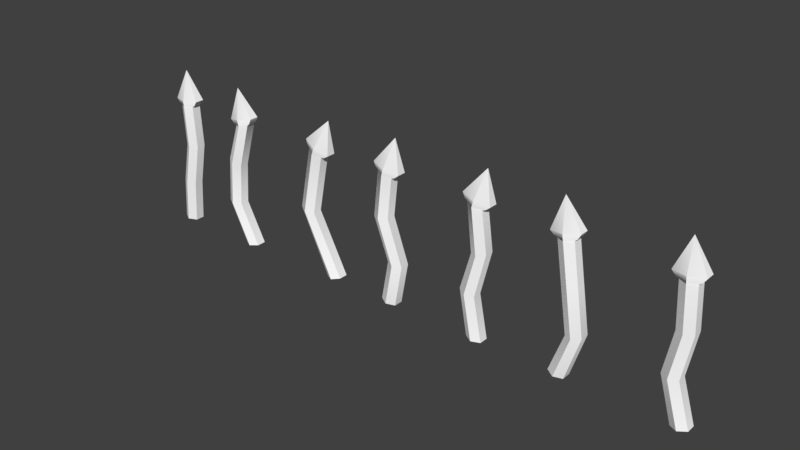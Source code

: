 # Source: Tubos_3.blend  (saved by Blender 2.79.0; exported with 4.5.12 LTS)
import bpy
from mathutils import Matrix  # noqa: F401  (used for matrix-valued properties, if any)

bpy.ops.wm.read_factory_settings(use_empty=True)
scene = bpy.context.scene
scene.name = 'Scene'

# ---- collections
col_collection_1 = bpy.data.collections.new('Collection 1'); scene.collection.children.link(col_collection_1)

# ---- materials (node trees are filled in below, after node groups)
mat_default = bpy.data.materials.new('Default')
mat_default.alpha_threshold = 0.0
mat_default.use_transparent_shadow = False
mat_default.diffuse_color = (1.0, 1.0, 1.0, 1.0)
mat_default.roughness = 0.5

# ---- material node trees

# ---- world
world_world = bpy.data.worlds.new('World'); scene.world = world_world
world_world.color = (0.05088, 0.05088, 0.05088)
world_world.use_sun_shadow = False
world_world.sun_shadow_jitter_overblur = 0.0
world_world.cycles.sampling_method = 'MANUAL'

# ---- meshes
me_untitled = bpy.data.meshes.new('Untitled')
me_untitled.from_pydata([(14.49, 89.32, -1.217), (13.13, 89.63, -0.4085), (13.13, 89.63, 1.209), (14.49, 89.32, 2.017), (15.86, 89.01, 1.209), (15.86, 89.01, -0.4085), (14.56, 89.61, -1.217), (12.7, 90.05, -0.4085), (12.7, 90.05, 1.209), (14.56, 89.61, 2.017), (16.42, 89.19, 1.209), (16.42, 89.19, -0.4085), (14.74, 90.4, -1.217), (12.28, 90.98, -0.4085), (12.28, 90.98, 1.209), (14.74, 90.4, 2.017), (17.2, 89.82, 1.209), (17.2, 89.82, -0.4085), (16.06, 95.53, 0.4), (30.12, 89.08, -1.217), (28.74, 88.86, -0.4085), (28.74, 88.86, 1.209), (30.12, 89.08, 2.017), (31.5, 89.3, 1.209), (31.5, 89.3, -0.4085), (30.07, 89.38, -1.217), (28.18, 89.08, -0.4085), (28.18, 89.08, 1.209), (30.07, 89.38, 2.017), (31.96, 89.68, 1.209), (31.96, 89.68, -0.4085), (29.95, 90.17, -1.217), (27.45, 89.77, -0.4085), (27.45, 89.77, 1.209), (29.95, 90.17, 2.017), (32.44, 90.56, 1.209), (32.44, 90.56, -0.4085), (29.12, 95.4, 0.4), (-34.81, 89.15, -1.217), (-36.18, 88.86, -0.4085), (-36.18, 88.86, 1.209), (-34.81, 89.15, 2.017), (-33.44, 89.45, 1.209), (-33.44, 89.45, -0.4085), (-34.87, 89.45, -1.217), (-36.74, 89.05, -0.4085), (-36.74, 89.05, 1.209), (-34.87, 89.45, 2.017), (-33.0, 89.85, 1.209), (-33.0, 89.85, -0.4085), (-35.03, 90.23, -1.217), (-37.5, 89.7, -0.4085), (-37.5, 89.7, 1.209), (-35.03, 90.23, 2.017), (-32.57, 90.76, 1.209), (-32.57, 90.76, -0.4085), (-36.14, 95.41, 0.4), (48.57, 89.22, -1.217), (47.17, 89.13, -0.4085), (47.17, 89.13, 1.209), (48.57, 89.22, 2.017), (49.96, 89.3, 1.209), (49.96, 89.3, -0.4085), (48.55, 89.51, -1.217), (46.64, 89.4, -0.4085), (46.64, 89.4, 1.209), (48.55, 89.51, 2.017), (50.45, 89.63, 1.209), (50.45, 89.63, -0.4085), (48.5, 90.31, -1.217), (45.98, 90.16, -0.4085), (45.98, 90.16, 1.209), (48.5, 90.31, 2.017), (51.02, 90.47, 1.209), (51.02, 90.47, -0.4085), (48.17, 95.6, 0.4), (-35.49, 66.35, -0.4085), (-34.1, 66.5, -1.217), (-39.19, 73.81, -0.4085), (-37.79, 73.77, -1.217), (-38.49, 82.09, -0.4085), (-37.15, 81.68, -1.217), (-35.49, 66.35, 1.209), (-39.19, 73.81, 1.209), (-38.49, 82.09, 1.209), (-34.1, 66.5, 2.017), (-37.79, 73.77, 2.017), (-37.15, 81.68, 2.017), (-32.71, 66.64, 1.209), (-36.39, 73.74, 1.209), (-35.81, 81.27, 1.209), (-32.71, 66.64, -0.4085), (-36.39, 73.74, -0.4085), (-35.81, 81.27, -0.4085), (-48.94, 89.26, -1.217), (-50.34, 89.18, -0.4085), (-50.34, 89.18, 1.209), (-48.94, 89.26, 2.017), (-47.54, 89.33, 1.209), (-47.54, 89.33, -0.4085), (-48.96, 89.56, -1.217), (-50.87, 89.46, -0.4085), (-50.87, 89.46, 1.209), (-48.96, 89.56, 2.017), (-47.05, 89.66, 1.209), (-47.05, 89.66, -0.4085), (-49.0, 90.36, -1.217), (-51.52, 90.22, -0.4085), (-51.52, 90.22, 1.209), (-49.0, 90.36, 2.017), (-46.48, 90.49, 1.209), (-46.48, 90.49, -0.4085), (-49.28, 95.65, 0.4), (-17.58, 88.84, -1.217), (-18.88, 89.36, -0.4085), (-18.88, 89.36, 1.209), (-17.58, 88.84, 2.017), (-16.28, 88.31, 1.209), (-16.28, 88.31, -0.4085), (-17.47, 89.11, -1.217), (-19.24, 89.83, -0.4085), (-19.24, 89.83, 1.209), (-17.47, 89.11, 2.017), (-15.69, 88.4, 1.209), (-15.69, 88.4, -0.4085), (-17.17, 89.86, -1.217), (-19.51, 90.8, -0.4085), (-19.51, 90.8, 1.209), (-17.17, 89.86, 2.017), (-14.83, 88.91, 1.209), (-14.83, 88.91, -0.4085), (-15.18, 94.77, 0.4), (31.31, 81.58, -1.217), (29.92, 81.36, -0.4085), (32.5, 74.07, -1.217), (31.11, 73.85, -0.4085), (30.04, 66.7, -1.217), (28.66, 66.97, -0.4085), (29.92, 81.36, 1.209), (31.11, 73.85, 1.209), (28.66, 66.97, 1.209), (31.31, 81.58, 2.017), (32.5, 74.07, 2.017), (30.04, 66.7, 2.017), (32.69, 81.8, 1.209), (33.88, 74.29, 1.209), (31.41, 66.43, 1.209), (32.69, 81.8, -0.4085), (33.88, 74.29, -0.4085), (31.41, 66.43, -0.4085), (48.58, 66.43, -0.4085), (49.97, 66.56, -1.217), (46.32, 74.14, -0.4085), (47.71, 74.06, -1.217), (47.63, 81.54, -0.4085), (49.03, 81.63, -1.217), (48.58, 66.43, 1.209), (46.32, 74.14, 1.209), (47.63, 81.54, 1.209), (49.97, 66.56, 2.017), (47.71, 74.06, 2.017), (49.03, 81.63, 2.017), (51.37, 66.68, 1.209), (49.11, 73.97, 1.209), (50.43, 81.71, 1.209), (51.37, 66.68, -0.4085), (49.11, 73.97, -0.4085), (50.43, 81.71, -0.4085), (13.69, 66.73, -0.4085), (15.08, 66.57, -1.217), (12.23, 74.68, -0.4085), (13.59, 74.35, -1.217), (14.13, 81.36, -0.4085), (15.5, 81.64, -1.217), (13.69, 66.73, 1.209), (12.23, 74.68, 1.209), (14.13, 81.36, 1.209), (15.08, 66.57, 2.017), (13.59, 74.35, 2.017), (15.5, 81.64, 2.017), (16.47, 66.41, 1.209), (14.95, 74.02, 1.209), (16.87, 81.93, 1.209), (16.47, 66.41, -0.4085), (14.95, 74.02, -0.4085), (16.87, 81.93, -0.4085), (-52.04, 66.65, -0.4085), (-50.65, 66.55, -1.217), (-51.45, 74.23, -0.4085), (-50.05, 74.12, -1.217), (-49.94, 81.59, -0.4085), (-48.54, 81.67, -1.217), (-52.04, 66.65, 1.209), (-51.45, 74.23, 1.209), (-49.94, 81.59, 1.209), (-50.65, 66.55, 2.017), (-50.05, 74.12, 2.017), (-48.54, 81.67, 2.017), (-49.25, 66.44, 1.209), (-48.65, 74.01, 1.209), (-47.14, 81.74, 1.209), (-49.25, 66.44, -0.4085), (-48.65, 74.01, -0.4085), (-47.14, 81.74, -0.4085), (-2.746, 89.34, -1.217), (-4.108, 89.67, -0.4085), (-4.108, 89.67, 1.209), (-2.746, 89.34, 2.017), (-1.384, 89.02, 1.209), (-1.384, 89.02, -0.4085), (-2.676, 89.64, -1.217), (-4.535, 90.08, -0.4085), (-4.535, 90.08, 1.209), (-2.676, 89.64, 2.017), (-0.8171, 89.19, 1.209), (-0.8171, 89.19, -0.4085), (-2.489, 90.41, -1.217), (-4.942, 91.0, -0.4085), (-4.942, 91.0, 1.209), (-2.489, 90.41, 2.017), (-0.0356, 89.82, 1.209), (-0.0356, 89.82, -0.4085), (-1.252, 95.57, 0.4), (-3.447, 66.97, -0.4085), (-2.068, 66.73, -1.217), (-2.139, 74.15, -0.4085), (-0.7408, 74.07, -1.217), (-4.964, 81.54, -0.4085), (-3.567, 81.64, -1.217), (-3.447, 66.97, 1.209), (-2.139, 74.15, 1.209), (-4.964, 81.54, 1.209), (-2.068, 66.73, 2.017), (-0.7408, 74.07, 2.017), (-3.567, 81.64, 2.017), (-0.6884, 66.48, 1.209), (0.6569, 73.98, 1.209), (-2.17, 81.74, 1.209), (-0.6884, 66.48, -0.4085), (0.6569, 73.98, -0.4085), (-2.17, 81.74, -0.4085), (-15.56, 66.51, -0.4085), (-14.19, 66.79, -1.217), (-21.11, 78.15, -0.4085), (-19.73, 77.9, -1.217), (-15.56, 66.51, 1.209), (-21.11, 78.15, 1.209), (-14.19, 66.79, 2.017), (-19.73, 77.9, 2.017), (-12.82, 67.07, 1.209), (-18.35, 77.66, 1.209), (-12.82, 67.07, -0.4085), (-18.35, 77.66, -0.4085)], [], [(0, 1, 7, 6), (1, 2, 8, 7), (2, 3, 9, 8), (3, 4, 10, 9), (4, 5, 11, 10), (5, 0, 6, 11), (6, 7, 13, 12), (7, 8, 14, 13), (8, 9, 15, 14), (9, 10, 16, 15), (10, 11, 17, 16), (11, 6, 12, 17), (12, 13, 18), (13, 14, 18), (14, 15, 18), (15, 16, 18), (16, 17, 18), (17, 12, 18), (19, 20, 26, 25), (20, 21, 27, 26), (21, 22, 28, 27), (22, 23, 29, 28), (23, 24, 30, 29), (24, 19, 25, 30), (25, 26, 32, 31), (26, 27, 33, 32), (27, 28, 34, 33), (28, 29, 35, 34), (29, 30, 36, 35), (30, 25, 31, 36), (31, 32, 37), (32, 33, 37), (33, 34, 37), (34, 35, 37), (35, 36, 37), (36, 31, 37), (38, 39, 45, 44), (39, 40, 46, 45), (40, 41, 47, 46), (41, 42, 48, 47), (42, 43, 49, 48), (43, 38, 44, 49), (44, 45, 51, 50), (45, 46, 52, 51), (46, 47, 53, 52), (47, 48, 54, 53), (48, 49, 55, 54), (49, 44, 50, 55), (50, 51, 56), (51, 52, 56), (52, 53, 56), (53, 54, 56), (54, 55, 56), (55, 50, 56), (57, 58, 64, 63), (58, 59, 65, 64), (59, 60, 66, 65), (60, 61, 67, 66), (61, 62, 68, 67), (62, 57, 63, 68), (63, 64, 70, 69), (64, 65, 71, 70), (65, 66, 72, 71), (66, 67, 73, 72), (67, 68, 74, 73), (68, 63, 69, 74), (69, 70, 75), (70, 71, 75), (71, 72, 75), (72, 73, 75), (73, 74, 75), (74, 69, 75), (76, 78, 79, 77), (78, 80, 81, 79), (80, 39, 38, 81), (82, 83, 78, 76), (83, 84, 80, 78), (84, 40, 39, 80), (85, 86, 83, 82), (86, 87, 84, 83), (87, 41, 40, 84), (88, 89, 86, 85), (89, 90, 87, 86), (90, 42, 41, 87), (91, 92, 89, 88), (92, 93, 90, 89), (93, 43, 42, 90), (77, 79, 92, 91), (79, 81, 93, 92), (81, 38, 43, 93), (94, 95, 101, 100), (95, 96, 102, 101), (96, 97, 103, 102), (97, 98, 104, 103), (98, 99, 105, 104), (99, 94, 100, 105), (100, 101, 107, 106), (101, 102, 108, 107), (102, 103, 109, 108), (103, 104, 110, 109), (104, 105, 111, 110), (105, 100, 106, 111), (106, 107, 112), (107, 108, 112), (108, 109, 112), (109, 110, 112), (110, 111, 112), (111, 106, 112), (113, 114, 120, 119), (114, 115, 121, 120), (115, 116, 122, 121), (116, 117, 123, 122), (117, 118, 124, 123), (118, 113, 119, 124), (119, 120, 126, 125), (120, 121, 127, 126), (121, 122, 128, 127), (122, 123, 129, 128), (123, 124, 130, 129), (124, 119, 125, 130), (125, 126, 131), (126, 127, 131), (127, 128, 131), (128, 129, 131), (129, 130, 131), (130, 125, 131), (19, 132, 133, 20), (132, 134, 135, 133), (134, 136, 137, 135), (20, 133, 138, 21), (133, 135, 139, 138), (135, 137, 140, 139), (21, 138, 141, 22), (138, 139, 142, 141), (139, 140, 143, 142), (22, 141, 144, 23), (141, 142, 145, 144), (142, 143, 146, 145), (23, 144, 147, 24), (144, 145, 148, 147), (145, 146, 149, 148), (24, 147, 132, 19), (147, 148, 134, 132), (148, 149, 136, 134), (150, 152, 153, 151), (152, 154, 155, 153), (154, 58, 57, 155), (156, 157, 152, 150), (157, 158, 154, 152), (158, 59, 58, 154), (159, 160, 157, 156), (160, 161, 158, 157), (161, 60, 59, 158), (162, 163, 160, 159), (163, 164, 161, 160), (164, 61, 60, 161), (165, 166, 163, 162), (166, 167, 164, 163), (167, 62, 61, 164), (151, 153, 166, 165), (153, 155, 167, 166), (155, 57, 62, 167), (168, 170, 171, 169), (170, 172, 173, 171), (172, 1, 0, 173), (174, 175, 170, 168), (175, 176, 172, 170), (176, 2, 1, 172), (177, 178, 175, 174), (178, 179, 176, 175), (179, 3, 2, 176), (180, 181, 178, 177), (181, 182, 179, 178), (182, 4, 3, 179), (183, 184, 181, 180), (184, 185, 182, 181), (185, 5, 4, 182), (169, 171, 184, 183), (171, 173, 185, 184), (173, 0, 5, 185), (186, 188, 189, 187), (188, 190, 191, 189), (190, 95, 94, 191), (192, 193, 188, 186), (193, 194, 190, 188), (194, 96, 95, 190), (195, 196, 193, 192), (196, 197, 194, 193), (197, 97, 96, 194), (198, 199, 196, 195), (199, 200, 197, 196), (200, 98, 97, 197), (201, 202, 199, 198), (202, 203, 200, 199), (203, 99, 98, 200), (187, 189, 202, 201), (189, 191, 203, 202), (191, 94, 99, 203), (204, 205, 211, 210), (205, 206, 212, 211), (206, 207, 213, 212), (207, 208, 214, 213), (208, 209, 215, 214), (209, 204, 210, 215), (210, 211, 217, 216), (211, 212, 218, 217), (212, 213, 219, 218), (213, 214, 220, 219), (214, 215, 221, 220), (215, 210, 216, 221), (216, 217, 222), (217, 218, 222), (218, 219, 222), (219, 220, 222), (220, 221, 222), (221, 216, 222), (223, 225, 226, 224), (225, 227, 228, 226), (227, 205, 204, 228), (229, 230, 225, 223), (230, 231, 227, 225), (231, 206, 205, 227), (232, 233, 230, 229), (233, 234, 231, 230), (234, 207, 206, 231), (235, 236, 233, 232), (236, 237, 234, 233), (237, 208, 207, 234), (238, 239, 236, 235), (239, 240, 237, 236), (240, 209, 208, 237), (224, 226, 239, 238), (226, 228, 240, 239), (228, 204, 209, 240), (241, 243, 244, 242), (243, 114, 113, 244), (245, 246, 243, 241), (246, 115, 114, 243), (247, 248, 246, 245), (248, 116, 115, 246), (249, 250, 248, 247), (250, 117, 116, 248), (251, 252, 250, 249), (252, 118, 117, 250), (242, 244, 252, 251), (244, 113, 118, 252)])
me_untitled.polygons.foreach_set('use_smooth', [True] * 246)
_k = set([(0, 5), (0, 6), (0, 173), (1, 7), (1, 172), (2, 8), (2, 176), (3, 9), (3, 179), (4, 5), (4, 10), (4, 182), (5, 11), (5, 185), (6, 12), (7, 13), (8, 14), (9, 15), (10, 16), (11, 17), (12, 13), (12, 17), (12, 18), (13, 14), (13, 18), (14, 15), (14, 18), (15, 16), (15, 18), (16, 17), (16, 18), (17, 18), (19, 24), (19, 25), (19, 132), (20, 21), (20, 26), (20, 133), (21, 22), (21, 27), (21, 138), (22, 28), (22, 141), (23, 24), (23, 29), (23, 144), (24, 30), (24, 147), (25, 31), (26, 32), (27, 33), (28, 34), (29, 35), (30, 36), (31, 32), (31, 36), (31, 37), (32, 33), (32, 37), (33, 34), (33, 37), (34, 35), (34, 37), (35, 36), (35, 37), (36, 37), (38, 44), (38, 81), (39, 40), (39, 45), (39, 80), (40, 41), (40, 46), (40, 84), (41, 47), (41, 87), (42, 48), (42, 90), (43, 49), (43, 93), (44, 50), (45, 51), (46, 52), (47, 53), (48, 54), (49, 55), (50, 51), (50, 55), (50, 56), (51, 52), (51, 56), (52, 53), (52, 56), (53, 54), (53, 56), (54, 55), (54, 56), (55, 56), (57, 62), (57, 63), (57, 155), (58, 59), (58, 64), (58, 154), (59, 60), (59, 65), (59, 158), (60, 66), (60, 161), (61, 62), (61, 67), (61, 164), (62, 68), (62, 167), (63, 69), (64, 70), (65, 71), (66, 72), (67, 73), (68, 74), (69, 70), (69, 74), (69, 75), (70, 71), (70, 75), (71, 72), (71, 75), (72, 73), (72, 75), (73, 74), (73, 75), (74, 75), (76, 78), (77, 79), (78, 80), (79, 81), (82, 83), (83, 84), (85, 86), (86, 87), (88, 89), (89, 90), (91, 92), (92, 93), (94, 99), (94, 100), (94, 191), (95, 96), (95, 101), (95, 190), (96, 97), (96, 102), (96, 194), (97, 103), (97, 197), (98, 99), (98, 104), (98, 200), (99, 105), (99, 203), (100, 106), (101, 107), (102, 108), (103, 109), (104, 110), (105, 111), (106, 107), (106, 111), (106, 112), (107, 108), (107, 112), (108, 109), (108, 112), (109, 110), (109, 112), (110, 111), (110, 112), (111, 112), (113, 118), (113, 119), (113, 244), (114, 115), (114, 120), (114, 243), (115, 121), (115, 246), (116, 122), (116, 248), (117, 118), (117, 123), (117, 250), (118, 124), (118, 252), (119, 125), (120, 126), (121, 127), (122, 128), (123, 129), (124, 130), (125, 126), (125, 130), (125, 131), (126, 127), (126, 131), (127, 128), (127, 131), (128, 129), (128, 131), (129, 130), (129, 131), (130, 131), (132, 134), (133, 135), (134, 136), (135, 137), (138, 139), (139, 140), (141, 142), (142, 143), (144, 145), (145, 146), (147, 148), (148, 149), (150, 152), (151, 153), (152, 154), (153, 155), (156, 157), (157, 158), (159, 160), (160, 161), (162, 163), (163, 164), (165, 166), (166, 167), (168, 170), (169, 171), (170, 172), (171, 173), (174, 175), (175, 176), (177, 178), (178, 179), (180, 181), (181, 182), (183, 184), (184, 185), (186, 188), (187, 189), (188, 190), (189, 191), (192, 193), (193, 194), (195, 196), (196, 197), (198, 199), (199, 200), (201, 202), (202, 203), (204, 209), (204, 210), (204, 228), (205, 206), (205, 211), (205, 227), (206, 212), (206, 231), (207, 213), (207, 234), (208, 209), (208, 214), (208, 237), (209, 215), (209, 240), (210, 216), (211, 217), (212, 218), (213, 219), (214, 220), (215, 221), (216, 217), (216, 221), (216, 222), (217, 218), (217, 222), (218, 219), (218, 222), (219, 220), (219, 222), (220, 221), (220, 222), (221, 222), (223, 225), (224, 226), (225, 227), (226, 228), (229, 230), (230, 231), (232, 233), (233, 234), (235, 236), (236, 237), (238, 239), (239, 240), (241, 243), (242, 244), (245, 246), (247, 248), (249, 250), (249, 251), (251, 252)])
me_untitled.attributes.new('sharp_edge', 'BOOLEAN', 'EDGE').data.foreach_set('value', [ (min(e.vertices), max(e.vertices)) in _k for e in me_untitled.edges])
_uv = me_untitled.uv_layers.new(name='Texture')
_uv.uv.foreach_set('vector', [0.3006, 0.1004, 0.3137, 0.1339, 0.3102, 0.1497, 0.2924, 0.1002, 0.3137, 0.1339, 0.3526, 0.1354, 0.3559, 0.1511, 0.3102, 0.1497, 0.3526, 0.1354, 0.3671, 0.1002, 0.3754, 0.1004, 0.3559, 0.1511, 0.3671, 0.1002, 0.3542, 0.06647, 0.3577, 0.05072, 0.3754, 0.1004, 0.3542, 0.06647, 0.315, 0.06495, 0.3117, 0.04928, 0.3577, 0.05072, 0.315, 0.06495, 0.3006, 0.1004, 0.2924, 0.1002, 0.3117, 0.04928, 0.2924, 0.1002, 0.3102, 0.1497, 0.3, 0.1866, 0.2638, 0.09969, 0.3102, 0.1497, 0.3559, 0.1511, 0.366, 0.1847, 0.3, 0.1866, 0.3559, 0.1511, 0.3754, 0.1004, 0.4039, 0.101, 0.366, 0.1847, 0.3754, 0.1004, 0.3577, 0.05072, 0.3676, 0.01465, 0.4039, 0.101, 0.3577, 0.05072, 0.3117, 0.04928, 0.3019, 0.01631, 0.3676, 0.01465, 0.3117, 0.04928, 0.2924, 0.1002, 0.2638, 0.09969, 0.3019, 0.01631, 0.4133, 0.1021, 0.4625, 0.02001, 0.4937, 0.1029, 0.4625, 0.02001, 0.5249, 0.02001, 0.4937, 0.1029, 0.5249, 0.02001, 0.574, 0.1021, 0.4937, 0.1029, 0.574, 0.1021, 0.5246, 0.1839, 0.4937, 0.1029, 0.5246, 0.1839, 0.4627, 0.1839, 0.4937, 0.1029, 0.4627, 0.1839, 0.4133, 0.1021, 0.4937, 0.1029, 0.3009, 0.3158, 0.3146, 0.3529, 0.3106, 0.3691, 0.2923, 0.3156, 0.3146, 0.3529, 0.3549, 0.3541, 0.3579, 0.3704, 0.3106, 0.3691, 0.3549, 0.3541, 0.37, 0.3198, 0.3786, 0.32, 0.3579, 0.3704, 0.37, 0.3198, 0.3564, 0.2827, 0.3603, 0.2665, 0.3786, 0.32, 0.3564, 0.2827, 0.316, 0.2814, 0.313, 0.2651, 0.3603, 0.2665, 0.316, 0.2814, 0.3009, 0.3158, 0.2923, 0.3156, 0.313, 0.2651, 0.2923, 0.3156, 0.3106, 0.3691, 0.2995, 0.4067, 0.2628, 0.315, 0.3106, 0.3691, 0.3579, 0.3704, 0.3675, 0.4048, 0.2995, 0.4067, 0.3579, 0.3704, 0.3786, 0.32, 0.4081, 0.3206, 0.3675, 0.4048, 0.3786, 0.32, 0.3603, 0.2665, 0.3714, 0.2289, 0.4081, 0.3206, 0.3603, 0.2665, 0.313, 0.2651, 0.3034, 0.2307, 0.3714, 0.2289, 0.313, 0.2651, 0.2923, 0.3156, 0.2628, 0.315, 0.3034, 0.2307, 0.5709, 0.3216, 0.524, 0.3996, 0.4945, 0.3216, 0.524, 0.3996, 0.4649, 0.3996, 0.4945, 0.3216, 0.4649, 0.3996, 0.418, 0.3216, 0.4945, 0.3216, 0.418, 0.3216, 0.4649, 0.2435, 0.4945, 0.3216, 0.4649, 0.2435, 0.524, 0.2435, 0.4945, 0.3216, 0.524, 0.2435, 0.5709, 0.3216, 0.4945, 0.3216, 0.6124, 0.6898, 0.6003, 0.6552, 0.6043, 0.6395, 0.6205, 0.69, 0.6003, 0.6552, 0.561, 0.6522, 0.5582, 0.6363, 0.6043, 0.6395, 0.561, 0.6522, 0.5455, 0.6871, 0.537, 0.6869, 0.5582, 0.6363, 0.5455, 0.6871, 0.5589, 0.7227, 0.5552, 0.7385, 0.537, 0.6869, 0.5589, 0.7227, 0.598, 0.7234, 0.6011, 0.7391, 0.5552, 0.7385, 0.598, 0.7234, 0.6124, 0.6898, 0.6205, 0.69, 0.6011, 0.7391, 0.6205, 0.69, 0.6043, 0.6395, 0.6157, 0.6034, 0.6484, 0.6909, 0.6043, 0.6395, 0.5582, 0.6363, 0.5493, 0.6025, 0.6157, 0.6034, 0.5582, 0.6363, 0.537, 0.6869, 0.5076, 0.686, 0.5493, 0.6025, 0.537, 0.6869, 0.5552, 0.7385, 0.545, 0.7752, 0.5076, 0.686, 0.5552, 0.7385, 0.6011, 0.7391, 0.6108, 0.7722, 0.545, 0.7752, 0.6011, 0.7391, 0.6205, 0.69, 0.6484, 0.6909, 0.6108, 0.7722, 0.359, 0.6842, 0.4002, 0.6156, 0.4262, 0.6842, 0.4002, 0.6156, 0.4522, 0.6156, 0.4262, 0.6842, 0.4522, 0.6156, 0.4934, 0.6842, 0.4262, 0.6842, 0.4934, 0.6842, 0.4522, 0.7528, 0.4262, 0.6842, 0.4522, 0.7528, 0.4002, 0.7528, 0.4262, 0.6842, 0.4002, 0.7528, 0.359, 0.6842, 0.4262, 0.6842, 0.3108, 0.5304, 0.3232, 0.5652, 0.3192, 0.5812, 0.3023, 0.53, 0.3232, 0.5652, 0.3631, 0.5678, 0.366, 0.5839, 0.3192, 0.5812, 0.3631, 0.5678, 0.3788, 0.532, 0.3873, 0.5325, 0.366, 0.5839, 0.3788, 0.532, 0.3664, 0.4973, 0.3704, 0.4813, 0.3873, 0.5325, 0.3664, 0.4973, 0.3265, 0.4947, 0.3235, 0.4786, 0.3704, 0.4813, 0.3265, 0.4947, 0.3108, 0.5304, 0.3023, 0.53, 0.3235, 0.4786, 0.3023, 0.53, 0.3192, 0.5812, 0.3079, 0.6181, 0.2732, 0.5287, 0.3192, 0.5812, 0.366, 0.5839, 0.3752, 0.6181, 0.3079, 0.6181, 0.366, 0.5839, 0.3873, 0.5325, 0.4164, 0.5338, 0.3752, 0.6181, 0.3873, 0.5325, 0.3704, 0.4813, 0.3817, 0.4444, 0.4164, 0.5338, 0.3704, 0.4813, 0.3235, 0.4786, 0.3143, 0.4444, 0.3817, 0.4444, 0.3235, 0.4786, 0.3023, 0.53, 0.2732, 0.5287, 0.3143, 0.4444, 0.5652, 0.5345, 0.5221, 0.6063, 0.4949, 0.5345, 0.5221, 0.6063, 0.4677, 0.6063, 0.4949, 0.5345, 0.4677, 0.6063, 0.4246, 0.5345, 0.4949, 0.5345, 0.4246, 0.5345, 0.4677, 0.4626, 0.4949, 0.5345, 0.4677, 0.4626, 0.5221, 0.4626, 0.4949, 0.5345, 0.5221, 0.4626, 0.5652, 0.5345, 0.4949, 0.5345, 0.902, 0.6335, 0.8291, 0.6335, 0.8291, 0.6034, 0.902, 0.6034, 0.8291, 0.6335, 0.7421, 0.6335, 0.7466, 0.6034, 0.8291, 0.6034, 0.7421, 0.6335, 0.6707, 0.6335, 0.6678, 0.6034, 0.7466, 0.6034, 0.902, 0.6637, 0.8291, 0.6637, 0.8291, 0.6335, 0.902, 0.6335, 0.8291, 0.6637, 0.7421, 0.6637, 0.7421, 0.6335, 0.8291, 0.6335, 0.7421, 0.6637, 0.6707, 0.6637, 0.6707, 0.6335, 0.7421, 0.6335, 0.902, 0.6939, 0.8291, 0.6939, 0.8291, 0.6637, 0.902, 0.6637, 0.8291, 0.6939, 0.7466, 0.6939, 0.7421, 0.6637, 0.8291, 0.6637, 0.7466, 0.6939, 0.6678, 0.6939, 0.6707, 0.6637, 0.7421, 0.6637, 0.902, 0.724, 0.8291, 0.724, 0.8291, 0.6939, 0.902, 0.6939, 0.8291, 0.724, 0.7483, 0.724, 0.7466, 0.6939, 0.8291, 0.6939, 0.7483, 0.724, 0.6587, 0.724, 0.6678, 0.6939, 0.7466, 0.6939, 0.902, 0.7542, 0.8291, 0.7542, 0.8291, 0.724, 0.902, 0.724, 0.8291, 0.7542, 0.7483, 0.7542, 0.7483, 0.724, 0.8291, 0.724, 0.7483, 0.7542, 0.6587, 0.7542, 0.6587, 0.724, 0.7483, 0.724, 0.902, 0.7843, 0.8291, 0.7843, 0.8291, 0.7542, 0.902, 0.7542, 0.8291, 0.7843, 0.7466, 0.7843, 0.7483, 0.7542, 0.8291, 0.7542, 0.7466, 0.7843, 0.6644, 0.7843, 0.6587, 0.7542, 0.7483, 0.7542, 0.6064, 0.8989, 0.5932, 0.8597, 0.5978, 0.8428, 0.6154, 0.8993, 0.5932, 0.8597, 0.5509, 0.8572, 0.5483, 0.84, 0.5978, 0.8428, 0.5509, 0.8572, 0.5341, 0.8927, 0.5252, 0.8923, 0.5483, 0.84, 0.5341, 0.8927, 0.5474, 0.932, 0.5427, 0.9488, 0.5252, 0.8923, 0.5474, 0.932, 0.5896, 0.9345, 0.5923, 0.9516, 0.5427, 0.9488, 0.5896, 0.9345, 0.6064, 0.8989, 0.6154, 0.8993, 0.5923, 0.9516, 0.6154, 0.8993, 0.5978, 0.8428, 0.6105, 0.8037, 0.6463, 0.9008, 0.5978, 0.8428, 0.5483, 0.84, 0.5392, 0.8037, 0.6105, 0.8037, 0.5483, 0.84, 0.5252, 0.8923, 0.4943, 0.8909, 0.5392, 0.8037, 0.5252, 0.8923, 0.5427, 0.9488, 0.5301, 0.9879, 0.4943, 0.8909, 0.5427, 0.9488, 0.5923, 0.9516, 0.6014, 0.9879, 0.5301, 0.9879, 0.5923, 0.9516, 0.6154, 0.8993, 0.6463, 0.9008, 0.6014, 0.9879, 0.3579, 0.8858, 0.3934, 0.8267, 0.4157, 0.8858, 0.3934, 0.8267, 0.4381, 0.8267, 0.4157, 0.8858, 0.4381, 0.8267, 0.4736, 0.8858, 0.4157, 0.8858, 0.4736, 0.8858, 0.4381, 0.9449, 0.4157, 0.8858, 0.4381, 0.9449, 0.3934, 0.9449, 0.4157, 0.8858, 0.3934, 0.9449, 0.3579, 0.8858, 0.4157, 0.8858, 0.8861, 0.3021, 0.8514, 0.3141, 0.8357, 0.31, 0.8864, 0.2939, 0.8514, 0.3141, 0.8483, 0.3535, 0.8323, 0.3563, 0.8357, 0.31, 0.8483, 0.3535, 0.8832, 0.3692, 0.883, 0.3777, 0.8323, 0.3563, 0.8832, 0.3692, 0.919, 0.3559, 0.9348, 0.3596, 0.883, 0.3777, 0.919, 0.3559, 0.9198, 0.3166, 0.9356, 0.3136, 0.9348, 0.3596, 0.9198, 0.3166, 0.8861, 0.3021, 0.8864, 0.2939, 0.9356, 0.3136, 0.8864, 0.2939, 0.8357, 0.31, 0.7995, 0.2984, 0.8874, 0.266, 0.8357, 0.31, 0.8323, 0.3563, 0.7983, 0.365, 0.7995, 0.2984, 0.8323, 0.3563, 0.883, 0.3777, 0.882, 0.4072, 0.7983, 0.365, 0.883, 0.3777, 0.9348, 0.3596, 0.9716, 0.3701, 0.882, 0.4072, 0.9348, 0.3596, 0.9356, 0.3136, 0.9688, 0.304, 0.9716, 0.3701, 0.9356, 0.3136, 0.8864, 0.2939, 0.8874, 0.266, 0.9688, 0.304, 0.8825, 0.4218, 0.9522, 0.4636, 0.8825, 0.49, 0.9522, 0.4636, 0.9522, 0.5164, 0.8825, 0.49, 0.9522, 0.5164, 0.8825, 0.5583, 0.8825, 0.49, 0.8825, 0.5583, 0.8128, 0.5164, 0.8825, 0.49, 0.8128, 0.5164, 0.8128, 0.4636, 0.8825, 0.49, 0.8128, 0.4636, 0.8825, 0.4218, 0.8825, 0.49, 0.2541, 0.3147, 0.175, 0.3147, 0.1726, 0.2846, 0.2517, 0.2846, 0.175, 0.3147, 0.0959, 0.3147, 0.09348, 0.2846, 0.1726, 0.2846, 0.0959, 0.3147, 0.01795, 0.3147, 0.02065, 0.2846, 0.09348, 0.2846, 0.2517, 0.2846, 0.1726, 0.2846, 0.1726, 0.2546, 0.2517, 0.2546, 0.1726, 0.2846, 0.09348, 0.2846, 0.09348, 0.2546, 0.1726, 0.2546, 0.09348, 0.2846, 0.02065, 0.2846, 0.02065, 0.2546, 0.09348, 0.2546, 0.2517, 0.2546, 0.1726, 0.2546, 0.175, 0.2244, 0.2541, 0.2244, 0.1726, 0.2546, 0.09348, 0.2546, 0.0959, 0.2244, 0.175, 0.2244, 0.09348, 0.2546, 0.02065, 0.2546, 0.01795, 0.2244, 0.0959, 0.2244, 0.2541, 0.4054, 0.1748, 0.4054, 0.1771, 0.3753, 0.2563, 0.3753, 0.1748, 0.4054, 0.0956, 0.4054, 0.09784, 0.3753, 0.1771, 0.3753, 0.0956, 0.4054, 0.01795, 0.4054, 0.01507, 0.3753, 0.09784, 0.3753, 0.2563, 0.3753, 0.1771, 0.3753, 0.1771, 0.3449, 0.2563, 0.3449, 0.1771, 0.3753, 0.09784, 0.3753, 0.09784, 0.3449, 0.1771, 0.3449, 0.09784, 0.3753, 0.01507, 0.3753, 0.01507, 0.3449, 0.09784, 0.3449, 0.2563, 0.3449, 0.1771, 0.3449, 0.175, 0.3147, 0.2541, 0.3147, 0.1771, 0.3449, 0.09784, 0.3449, 0.0959, 0.3147, 0.175, 0.3147, 0.09784, 0.3449, 0.01507, 0.3449, 0.01795, 0.3147, 0.0959, 0.3147, 0.01974, 0.5874, 0.1027, 0.5874, 0.101, 0.6176, 0.02019, 0.6176, 0.1027, 0.5874, 0.1803, 0.5874, 0.1804, 0.6176, 0.101, 0.6176, 0.1803, 0.5874, 0.2609, 0.5874, 0.261, 0.6176, 0.1804, 0.6176, 0.01974, 0.5574, 0.1027, 0.5574, 0.1027, 0.5874, 0.01974, 0.5874, 0.1027, 0.5574, 0.1803, 0.5574, 0.1803, 0.5874, 0.1027, 0.5874, 0.1803, 0.5574, 0.2609, 0.5574, 0.2609, 0.5874, 0.1803, 0.5874, 0.02019, 0.5272, 0.101, 0.5272, 0.1027, 0.5574, 0.01974, 0.5574, 0.101, 0.5272, 0.1804, 0.5272, 0.1803, 0.5574, 0.1027, 0.5574, 0.1804, 0.5272, 0.261, 0.5272, 0.2609, 0.5574, 0.1803, 0.5574, 0.02053, 0.4971, 0.09927, 0.4971, 0.1011, 0.5272, 0.02019, 0.5272, 0.09927, 0.4971, 0.1803, 0.4971, 0.1804, 0.5272, 0.1011, 0.5272, 0.1803, 0.4971, 0.261, 0.4971, 0.261, 0.5272, 0.1804, 0.5272, 0.02053, 0.4668, 0.09927, 0.4668, 0.09927, 0.4971, 0.02053, 0.4971, 0.09927, 0.4668, 0.1803, 0.4668, 0.1803, 0.4971, 0.09927, 0.4971, 0.1803, 0.4668, 0.261, 0.4668, 0.261, 0.4971, 0.1803, 0.4971, 0.02019, 0.4367, 0.1011, 0.4367, 0.09927, 0.4668, 0.02053, 0.4668, 0.1011, 0.4367, 0.1804, 0.4367, 0.1803, 0.4668, 0.09927, 0.4668, 0.1804, 0.4367, 0.261, 0.4367, 0.261, 0.4668, 0.1803, 0.4668, 0.01477, 0.1581, 0.09807, 0.1581, 0.09443, 0.1883, 0.01298, 0.1883, 0.09807, 0.1581, 0.1676, 0.1581, 0.1705, 0.1883, 0.09443, 0.1883, 0.1676, 0.1581, 0.2542, 0.1581, 0.2508, 0.1883, 0.1705, 0.1883, 0.01477, 0.1281, 0.09807, 0.1281, 0.09807, 0.1581, 0.01477, 0.1581, 0.09807, 0.1281, 0.1676, 0.1281, 0.1676, 0.1581, 0.09807, 0.1581, 0.1676, 0.1281, 0.2542, 0.1281, 0.2542, 0.1581, 0.1676, 0.1581, 0.01298, 0.0979, 0.09443, 0.0979, 0.09807, 0.1281, 0.01477, 0.1281, 0.09443, 0.0979, 0.1705, 0.0979, 0.1676, 0.1281, 0.09807, 0.1281, 0.1705, 0.0979, 0.2508, 0.0979, 0.2542, 0.1281, 0.1676, 0.1281, 0.0108, 0.06774, 0.0908, 0.06774, 0.09477, 0.0979, 0.01296, 0.0979, 0.0908, 0.06774, 0.1728, 0.06774, 0.1703, 0.0979, 0.09477, 0.0979, 0.1728, 0.06774, 0.2471, 0.06774, 0.2508, 0.0979, 0.1703, 0.0979, 0.0108, 0.03711, 0.0908, 0.03711, 0.0908, 0.06774, 0.0108, 0.06774, 0.0908, 0.03711, 0.1728, 0.03711, 0.1728, 0.06774, 0.0908, 0.06774, 0.1728, 0.03711, 0.2471, 0.03711, 0.2471, 0.06774, 0.1728, 0.06774, 0.01296, 0.006956, 0.09477, 0.006956, 0.0908, 0.03711, 0.0108, 0.03711, 0.09477, 0.006956, 0.1703, 0.006956, 0.1728, 0.03711, 0.0908, 0.03711, 0.1703, 0.006956, 0.2508, 0.006956, 0.2471, 0.03711, 0.1728, 0.03711, 0.8934, 0.9301, 0.8135, 0.9301, 0.8136, 0.9005, 0.8934, 0.9005, 0.8135, 0.9301, 0.7352, 0.9301, 0.7333, 0.9005, 0.8136, 0.9005, 0.7352, 0.9301, 0.656, 0.9301, 0.6541, 0.9005, 0.7333, 0.9005, 0.8934, 0.9607, 0.8135, 0.9607, 0.8135, 0.9301, 0.8934, 0.9301, 0.8135, 0.9607, 0.7352, 0.9607, 0.7352, 0.9301, 0.8135, 0.9301, 0.7352, 0.9607, 0.656, 0.9607, 0.656, 0.9301, 0.7352, 0.9301, 0.8934, 0.9909, 0.8136, 0.9909, 0.8135, 0.9607, 0.8934, 0.9607, 0.8136, 0.9909, 0.7333, 0.9909, 0.7352, 0.9607, 0.8135, 0.9607, 0.7333, 0.9909, 0.6541, 0.9909, 0.656, 0.9607, 0.7352, 0.9607, 0.8935, 0.8401, 0.8136, 0.8401, 0.8136, 0.8099, 0.8934, 0.8099, 0.8136, 0.8401, 0.7315, 0.8401, 0.7333, 0.8099, 0.8136, 0.8099, 0.7315, 0.8401, 0.6522, 0.8401, 0.6541, 0.8099, 0.7333, 0.8099, 0.8935, 0.8702, 0.8136, 0.8702, 0.8136, 0.8401, 0.8935, 0.8401, 0.8136, 0.8702, 0.7315, 0.8702, 0.7315, 0.8401, 0.8136, 0.8401, 0.7315, 0.8702, 0.6522, 0.8702, 0.6522, 0.8401, 0.7315, 0.8401, 0.8934, 0.9005, 0.8136, 0.9005, 0.8136, 0.8702, 0.8935, 0.8702, 0.8136, 0.9005, 0.7333, 0.9005, 0.7315, 0.8702, 0.8136, 0.8702, 0.7333, 0.9005, 0.6541, 0.9005, 0.6522, 0.8702, 0.7315, 0.8702, 0.6775, 0.3044, 0.6404, 0.3188, 0.6238, 0.315, 0.6777, 0.2955, 0.6404, 0.3188, 0.64, 0.3597, 0.6235, 0.363, 0.6238, 0.315, 0.64, 0.3597, 0.6753, 0.3745, 0.6751, 0.383, 0.6235, 0.363, 0.6753, 0.3745, 0.7114, 0.3616, 0.7279, 0.3656, 0.6751, 0.383, 0.7114, 0.3616, 0.7142, 0.3204, 0.7308, 0.3173, 0.7279, 0.3656, 0.7142, 0.3204, 0.6775, 0.3044, 0.6777, 0.2955, 0.7308, 0.3173, 0.6777, 0.2955, 0.6238, 0.315, 0.5853, 0.3046, 0.6784, 0.2647, 0.6238, 0.315, 0.6235, 0.363, 0.589, 0.3735, 0.5853, 0.3046, 0.6235, 0.363, 0.6751, 0.383, 0.6744, 0.4122, 0.589, 0.3735, 0.6751, 0.383, 0.7279, 0.3656, 0.7658, 0.3773, 0.6744, 0.4122, 0.7279, 0.3656, 0.7308, 0.3173, 0.7662, 0.3078, 0.7658, 0.3773, 0.7308, 0.3173, 0.6777, 0.2955, 0.6784, 0.2647, 0.7662, 0.3078, 0.6746, 0.4266, 0.7437, 0.4681, 0.6746, 0.4943, 0.7437, 0.4681, 0.7437, 0.5204, 0.6746, 0.4943, 0.7437, 0.5204, 0.6746, 0.5619, 0.6746, 0.4943, 0.6746, 0.5619, 0.6056, 0.5204, 0.6746, 0.4943, 0.6056, 0.5204, 0.6056, 0.4681, 0.6746, 0.4943, 0.6056, 0.4681, 0.6746, 0.4266, 0.6746, 0.4943, 0.6181, 0.01909, 0.6181, 0.09411, 0.588, 0.09284, 0.588, 0.01617, 0.6181, 0.09411, 0.6181, 0.1724, 0.588, 0.173, 0.588, 0.09284, 0.6181, 0.1724, 0.6181, 0.2574, 0.588, 0.2536, 0.588, 0.173, 0.6488, 0.01909, 0.6488, 0.09411, 0.6181, 0.09411, 0.6181, 0.01909, 0.6488, 0.09411, 0.6488, 0.1724, 0.6181, 0.1724, 0.6181, 0.09411, 0.6488, 0.1724, 0.6488, 0.2574, 0.6181, 0.2574, 0.6181, 0.1724, 0.6789, 0.01617, 0.6789, 0.09284, 0.6488, 0.09411, 0.6488, 0.01909, 0.6789, 0.09284, 0.6789, 0.173, 0.6488, 0.1724, 0.6488, 0.09411, 0.6789, 0.173, 0.6789, 0.2536, 0.6488, 0.2574, 0.6488, 0.1724, 0.7091, 0.01325, 0.7091, 0.09165, 0.6789, 0.09284, 0.6789, 0.01609, 0.7091, 0.09165, 0.7091, 0.1736, 0.6789, 0.1729, 0.6789, 0.09284, 0.7091, 0.1736, 0.7091, 0.2498, 0.6789, 0.2536, 0.6789, 0.1729, 0.7397, 0.01325, 0.7397, 0.09165, 0.7091, 0.09165, 0.7091, 0.01325, 0.7397, 0.09165, 0.7397, 0.1736, 0.7091, 0.1736, 0.7091, 0.09165, 0.7397, 0.1736, 0.7397, 0.2498, 0.7091, 0.2498, 0.7091, 0.1736, 0.7699, 0.01609, 0.7699, 0.09284, 0.7397, 0.09165, 0.7397, 0.01325, 0.7699, 0.09284, 0.7699, 0.1729, 0.7397, 0.1736, 0.7397, 0.09165, 0.7699, 0.1729, 0.7699, 0.2536, 0.7397, 0.2498, 0.7397, 0.1736, 0.8266, 0.01796, 0.8266, 0.1478, 0.7965, 0.1435, 0.7965, 0.01459, 0.8266, 0.1478, 0.8266, 0.2558, 0.7965, 0.2527, 0.7965, 0.1435, 0.8567, 0.01799, 0.8567, 0.1476, 0.8266, 0.1478, 0.8266, 0.01796, 0.8567, 0.1476, 0.8567, 0.2558, 0.8266, 0.2558, 0.8266, 0.1478, 0.8867, 0.01316, 0.8867, 0.1433, 0.8567, 0.1476, 0.8567, 0.01799, 0.8867, 0.1433, 0.8867, 0.251, 0.8567, 0.2558, 0.8567, 0.1476, 0.9165, 0.009741, 0.9165, 0.1383, 0.8867, 0.1433, 0.8867, 0.01316, 0.9165, 0.1383, 0.9165, 0.2482, 0.8867, 0.251, 0.8867, 0.1433, 0.9475, 0.00976, 0.9475, 0.1386, 0.9165, 0.1383, 0.9165, 0.009741, 0.9475, 0.1386, 0.9475, 0.2482, 0.9165, 0.2482, 0.9165, 0.1383, 0.9775, 0.01328, 0.9775, 0.1436, 0.9475, 0.1386, 0.9475, 0.00976, 0.9775, 0.1436, 0.9775, 0.251, 0.9475, 0.2482, 0.9475, 0.1386])
me_untitled.materials.append(mat_default)
me_untitled.use_remesh_preserve_volume = False
me_untitled.use_remesh_preserve_attributes = False
me_untitled.use_mirror_vertex_groups = False
me_untitled.update()
me_untitled.normals_split_custom_set([tuple(v) for v in zip(*[iter([-0.4944, 0.02548, -0.8689, -0.4943, 0.02546, -0.8689, -0.4342, 0.1001, -0.8952, -0.4342, 0.1001, -0.8952, -0.8944, -0.4472, 0.0, -0.8944, -0.4472, 0.0, -0.8199, -0.5725, 0.0, -0.8199, -0.5725, 0.0, -0.5247, -0.3129, 0.7917, -0.5247, -0.3129, 0.7917, -0.4834, -0.3717, 0.7926, -0.4834, -0.3717, 0.7926, 0.4936, -0.02009, 0.8694, 0.4937, -0.0201, 0.8694, 0.4343, -0.1001, 0.8952, 0.4343, -0.1001, 0.8952, 0.2991, -0.9542, 0.0, 0.2991, -0.9542, 0.0, 0.4739, -0.8806, 0.0, 0.4739, -0.8806, 0.0, 0.2256, -0.7196, -0.6567, 0.2256, -0.7196, -0.6567, 0.2682, -0.5557, -0.7869, 0.2682, -0.5557, -0.7869, -0.4342, 0.1001, -0.8952, -0.4342, 0.1001, -0.8952, -0.3024, 0.2187, -0.9277, -0.3024, 0.2187, -0.9277, -0.8199, -0.5725, 0.0, -0.8199, -0.5725, 0.0, -0.9159, -0.4015, 0.0, -0.9159, -0.4015, 0.0, -0.4834, -0.3717, 0.7926, -0.4834, -0.3717, 0.7926, -0.3371, 0.08175, 0.9379, -0.3371, 0.08176, 0.9379, 0.4343, -0.1001, 0.8952, 0.4343, -0.1001, 0.8952, 0.3677, 0.0558, 0.9283, 0.3677, 0.0558, 0.9283, 0.4739, -0.8806, 0.0, 0.4739, -0.8806, 0.0, 0.6316, -0.7753, 0.0, 0.6316, -0.7753, 0.0, 0.2682, -0.5557, -0.7869, 0.2682, -0.5557, -0.7869, 0.3373, -0.0874, -0.9373, 0.3373, -0.08743, -0.9373, -0.08817, 0.2229, -0.9709, -0.3024, 0.2187, -0.9277, 0.06775, 0.2839, -0.9565, -0.7691, 0.6392, 0.0, -0.7691, 0.6392, 0.0, -0.7691, 0.6392, 0.0, -0.3371, 0.08174, 0.9379, -0.1082, 0.1291, 0.9857, 0.06775, 0.2839, 0.9565, 0.1796, 0.1604, 0.9706, 0.3677, 0.05579, 0.9283, 0.0678, 0.2839, 0.9565, 0.9809, 0.1947, 0.0, 0.9809, 0.1947, 0.0, 0.9809, 0.1947, 0.0, 0.3373, -0.08742, -0.9373, 0.1557, 0.06414, -0.9857, 0.06779, 0.2839, -0.9565, -0.4938, -0.07821, -0.866, -0.4938, -0.07819, -0.866, -0.4402, -0.06968, -0.8952, -0.4402, -0.06968, -0.8952, -0.365, -0.931, 0.0, -0.365, -0.931, 0.0, -0.5374, -0.8434, 0.0, -0.5374, -0.8434, 0.0, -0.2745, -0.7001, 0.6592, -0.2745, -0.7, 0.6592, -0.3063, -0.5325, 0.7891, -0.3063, -0.5325, 0.7891, 0.4939, 0.07821, 0.866, 0.4938, 0.07821, 0.866, 0.4401, 0.06969, 0.8952, 0.4401, 0.06972, 0.8952, 0.6348, -0.7727, 0.0, 0.6348, -0.7727, 0.0, 0.7717, -0.636, 0.0, 0.7717, -0.636, 0.0, 0.4774, -0.581, -0.6592, 0.4774, -0.581, -0.6592, 0.4559, -0.4117, -0.7891, 0.4559, -0.4118, -0.7891, -0.4402, -0.06968, -0.8952, -0.4402, -0.06968, -0.8952, -0.3629, 0.08532, -0.9279, -0.3629, 0.08536, -0.9279, -0.5374, -0.8434, 0.0, -0.5374, -0.8434, 0.0, -0.6896, -0.7242, 0.0, -0.6896, -0.7242, 0.0, -0.3063, -0.5325, 0.7891, -0.3063, -0.5325, 0.7891, -0.3428, -0.05774, 0.9376, -0.3429, -0.0577, 0.9376, 0.4401, 0.06972, 0.8952, 0.4401, 0.06969, 0.8952, 0.3188, 0.1933, 0.9279, 0.3187, 0.1933, 0.9279, 0.7717, -0.636, 0.0, 0.7717, -0.636, 0.0, 0.8796, -0.4756, 0.0, 0.8796, -0.4756, 0.0, 0.4559, -0.4118, -0.7891, 0.4559, -0.4117, -0.7891, 0.3439, 0.05108, -0.9376, 0.3439, 0.05107, -0.9376, -0.1666, 0.173, -0.9707, -0.3629, 0.08535, -0.9279, -0.04563, 0.2882, -0.9565, -0.959, 0.2833, 0.0, -0.959, 0.2833, 0.0, -0.959, 0.2833, 0.0, -0.3429, -0.05771, 0.9376, -0.1496, 0.07663, 0.9858, -0.04563, 0.2882, 0.9565, 0.105, 0.2161, 0.9707, 0.3187, 0.1933, 0.9279, -0.04566, 0.2882, 0.9565, 0.8245, 0.5658, 0.0, 0.8245, 0.5658, 0.0, 0.8245, 0.5658, 0.0, 0.3439, 0.05106, -0.9376, 0.1186, 0.1191, -0.9858, -0.04566, 0.2882, -0.9565, -0.4855, 0.02894, -0.8738, -0.4855, 0.02898, -0.8738, -0.4358, -0.09292, -0.8952, -0.4358, -0.09293, -0.8952, -0.3153, -0.949, 0.0, -0.3153, -0.949, 0.0, -0.492, -0.8706, 0.0, -0.492, -0.8706, 0.0, -0.2371, -0.7136, 0.6592, -0.2371, -0.7136, 0.6592, -0.2777, -0.5479, 0.7891, -0.2777, -0.5479, 0.7891, 0.4883, -0.01774, 0.8725, 0.4883, -0.01774, 0.8725, 0.4358, 0.09293, 0.8952, 0.4359, 0.09293, 0.8952, 0.8492, -0.5281, 0.0, 0.8492, -0.5281, 0.0, 0.8042, -0.5943, 0.0, 0.8042, -0.5943, 0.0, 0.5056, -0.3618, -0.7833, 0.5056, -0.3618, -0.7833, 0.4771, -0.387, -0.7891, 0.477, -0.387, -0.7891, -0.4358, -0.09293, -0.8952, -0.4358, -0.09292, -0.8952, -0.3669, 0.06601, -0.9279, -0.3669, 0.06601, -0.9279, -0.492, -0.8706, 0.0, -0.492, -0.8706, 0.0, -0.6503, -0.7597, 0.0, -0.6503, -0.7597, 0.0, -0.2777, -0.5479, 0.7891, -0.2777, -0.5479, 0.7891, -0.3393, -0.07575, 0.9376, -0.3393, -0.07576, 0.9376, 0.4359, 0.09293, 0.8952, 0.4358, 0.09293, 0.8952, 0.3081, 0.2099, 0.9279, 0.3081, 0.2099, 0.9279, 0.8042, -0.5943, 0.0, 0.8042, -0.5943, 0.0, 0.9036, -0.4285, 0.0, 0.9036, -0.4285, 0.0, 0.477, -0.387, -0.7891, 0.4771, -0.387, -0.7891, 0.3407, 0.06919, -0.9376, 0.3407, 0.06919, -0.9376, -0.1756, 0.164, -0.9707, -0.3669, 0.06603, -0.9279, -0.06082, 0.2854, -0.9565, -0.9727, 0.2322, 0.0, -0.9727, 0.2322, 0.0, -0.9727, 0.2322, 0.0, -0.3393, -0.07576, 0.9376, -0.1534, 0.06861, 0.9858, -0.06082, 0.2854, 0.9565, 0.09343, 0.2213, 0.9707, 0.3081, 0.2099, 0.9279, -0.06085, 0.2854, 0.9565, 0.7935, 0.6086, 0.0, 0.7935, 0.6086, 0.0, 0.7935, 0.6086, 0.0, 0.3407, 0.06919, -0.9376, 0.1121, 0.1252, -0.9858, -0.06085, 0.2854, -0.9565, -0.4991, -0.03051, -0.866, -0.4991, -0.03054, -0.866, -0.4448, -0.02722, -0.8952, -0.4448, -0.02721, -0.8952, -0.4526, -0.8917, 0.0, -0.4526, -0.8917, 0.0, -0.6157, -0.788, 0.0, -0.6157, -0.788, 0.0, -0.3403, -0.6705, 0.6593, -0.3403, -0.6705, 0.6592, -0.356, -0.5006, 0.7891, -0.3559, -0.5006, 0.7891, 0.4991, 0.03052, 0.866, 0.4991, 0.03054, 0.866, 0.4448, 0.02719, 0.8952, 0.4448, 0.02722, 0.8952, 0.5579, -0.8299, 0.0, 0.5579, -0.8299, 0.0, 0.7072, -0.7071, 0.0, 0.7072, -0.7071, 0.0, 0.4195, -0.624, -0.6592, 0.4195, -0.624, -0.6592, 0.4143, -0.4535, -0.7891, 0.4143, -0.4535, -0.7891, -0.4448, -0.02721, -0.8952, -0.4448, -0.02722, -0.8952, -0.3531, 0.1197, -0.9279, -0.353, 0.1197, -0.9279, -0.6157, -0.788, 0.0, -0.6157, -0.788, 0.0, -0.7558, -0.6548, 0.0, -0.7558, -0.6548, 0.0, -0.3559, -0.5006, 0.7891, -0.356, -0.5006, 0.7891, -0.3468, -0.02456, 0.9376, -0.3468, -0.02457, 0.9376, 0.4448, 0.02722, 0.8952, 0.4448, 0.02719, 0.8952, 0.3358, 0.1618, 0.9279, 0.3358, 0.1618, 0.9279, 0.7072, -0.7071, 0.0, 0.7072, -0.7071, 0.0, 0.83, -0.5578, 0.0, 0.83, -0.5578, 0.0, 0.4143, -0.4535, -0.7891, 0.4143, -0.4535, -0.7891, 0.3472, 0.01788, -0.9376, 0.3472, 0.01788, -0.9376, -0.1493, 0.1882, -0.9707, -0.353, 0.1197, -0.9279, -0.0178, 0.2913, -0.9565, -0.9275, 0.3739, 0.0, -0.9275, 0.3739, 0.0, -0.9275, 0.3739, 0.0, -0.3468, -0.02458, 0.9376, -0.1415, 0.09061, 0.9858, -0.0178, 0.2913, 0.9565, 0.1253, 0.205, 0.9707, 0.3358, 0.1619, 0.9279, -0.01783, 0.2913, 0.9565, 0.875, 0.4842, 0.0, 0.875, 0.4842, 0.0, 0.875, 0.4842, 0.0, 0.3472, 0.01786, -0.9376, 0.1294, 0.1072, -0.9858, -0.01783, 0.2913, -0.9565, -0.4802, -0.2267, -0.8474, -0.4891, -0.09623, -0.8669, -0.4891, -0.09628, -0.8669, -0.4819, -0.2484, -0.8403, -0.4891, -0.09623, -0.8669, -0.487, 0.102, -0.8674, -0.487, 0.1021, -0.8674, -0.4891, -0.09628, -0.8669, -0.487, 0.102, -0.8674, -0.4855, 0.02898, -0.8738, -0.4855, 0.02894, -0.8738, -0.487, 0.1021, -0.8674, -0.8961, -0.4438, 0.0, -0.9824, -0.1868, 0.0, -0.9824, -0.1868, 0.0, -0.8961, -0.4438, 0.0, -0.9824, -0.1868, 0.0, -0.9787, 0.2051, 0.0, -0.9787, 0.2051, 0.0, -0.9824, -0.1868, 0.0, -0.9787, 0.2051, 0.0, -0.9463, 0.3232, 0.0, -0.9463, 0.3232, 0.0, -0.9787, 0.2051, 0.0, -0.4844, -0.2491, 0.8386, -0.4887, -0.09966, 0.8667, -0.4887, -0.09966, 0.8667, -0.4794, -0.2289, 0.8472, -0.4887, -0.09966, 0.8667, -0.4888, 0.09506, 0.8672, -0.4888, 0.09507, 0.8672, -0.4887, -0.09966, 0.8667, -0.4888, 0.09506, 0.8672, -0.4771, 0.1496, 0.866, -0.4771, 0.1496, 0.866, -0.4888, 0.09507, 0.8672, 0.4725, 0.2549, 0.8436, 0.4883, 0.1033, 0.8665, 0.4883, 0.1033, 0.8665, 0.4858, 0.2372, 0.8413, 0.4883, 0.1033, 0.8665, 0.4903, -0.08894, 0.867, 0.4903, -0.08894, 0.867, 0.4883, 0.1033, 0.8665, 0.4903, -0.08894, 0.867, 0.4883, -0.01774, 0.8725, 0.4883, -0.01774, 0.8725, 0.4903, -0.08894, 0.867, 0.8877, 0.4605, 0.0, 0.9799, 0.1997, 0.0, 0.9799, 0.1997, 0.0, 0.8877, 0.4605, 0.0, 0.9799, 0.1997, 0.0, 0.9839, -0.1785, 0.0, 0.9839, -0.1785, 0.0, 0.9799, 0.1997, 0.0, 0.9839, -0.1785, 0.0, 0.8492, -0.5281, 0.0, 0.8492, -0.5281, 0.0, 0.9839, -0.1785, 0.0, 0.4884, 0.2374, -0.8397, 0.4887, 0.09965, -0.8667, 0.4887, 0.09967, -0.8667, 0.4733, 0.2529, -0.8438, 0.4887, 0.09965, -0.8667, 0.4888, -0.09506, -0.8672, 0.4888, -0.09506, -0.8672, 0.4887, 0.09967, -0.8667, 0.4888, -0.09506, -0.8672, 0.5056, -0.3618, -0.7833, 0.5056, -0.3618, -0.7833, 0.4888, -0.09506, -0.8672, -0.4993, -0.02617, -0.866, -0.4993, -0.02616, -0.866, -0.445, -0.02333, -0.8952, -0.4449, -0.02327, -0.8953, -0.4603, -0.8878, 0.0, -0.4603, -0.8878, 0.0, -0.6226, -0.7826, 0.0, -0.6226, -0.7826, 0.0, -0.3462, -0.6676, 0.6592, -0.3462, -0.6675, 0.6592, -0.3602, -0.4975, 0.7891, -0.3603, -0.4975, 0.7891, 0.4993, 0.02618, 0.866, 0.4993, 0.02615, 0.866, 0.445, 0.02331, 0.8952, 0.445, 0.02332, 0.8953, 0.5506, -0.8347, 0.0, 0.5506, -0.8347, 0.0, 0.701, -0.7132, 0.0, 0.701, -0.7132, 0.0, 0.4141, -0.6277, -0.6592, 0.414, -0.6277, -0.6592, 0.4103, -0.4571, -0.7891, 0.4103, -0.4571, -0.7891, -0.4449, -0.02327, -0.8953, -0.445, -0.02333, -0.8952, -0.352, 0.1228, -0.9279, -0.352, 0.1228, -0.9279, -0.6226, -0.7826, 0.0, -0.6226, -0.7826, 0.0, -0.7615, -0.6481, 0.0, -0.7615, -0.6481, 0.0, -0.3603, -0.4975, 0.7891, -0.3602, -0.4975, 0.7891, -0.347, -0.02153, 0.9376, -0.347, -0.02154, 0.9376, 0.445, 0.02332, 0.8953, 0.445, 0.02331, 0.8952, 0.3372, 0.1589, 0.9279, 0.3372, 0.1589, 0.9279, 0.701, -0.7132, 0.0, 0.701, -0.7132, 0.0, 0.8251, -0.565, 0.0, 0.8251, -0.565, 0.0, 0.4103, -0.4571, -0.7891, 0.4103, -0.4571, -0.7891, 0.3474, 0.01485, -0.9376, 0.3474, 0.01485, -0.9376, -0.1476, 0.1895, -0.9707, -0.352, 0.1228, -0.9279, -0.01526, 0.2914, -0.9565, -0.9242, 0.382, 0.0, -0.9242, 0.382, 0.0, -0.9242, 0.382, 0.0, -0.347, -0.02156, 0.9376, -0.1407, 0.09184, 0.9858, -0.01526, 0.2914, 0.9565, 0.127, 0.2039, 0.9707, 0.3372, 0.1589, 0.9279, -0.01529, 0.2914, 0.9565, 0.8792, 0.4765, 0.0, 0.8792, 0.4765, 0.0, 0.8792, 0.4765, 0.0, 0.3473, 0.01483, -0.9376, 0.1304, 0.1061, -0.9858, -0.01529, 0.2914, -0.9565, -0.4776, 0.1427, -0.8669, -0.4775, 0.1427, -0.867, -0.4132, 0.1669, -0.8952, -0.4133, 0.1669, -0.8952, -0.7924, -0.61, 0.0, -0.7924, -0.61, 0.0, -0.895, -0.4461, 0.0, -0.895, -0.4461, 0.0, -0.5696, -0.1898, 0.7997, -0.5696, -0.1898, 0.7997, -0.5368, -0.2986, 0.7891, -0.5368, -0.2986, 0.7891, 0.4778, -0.1416, 0.867, 0.4778, -0.1416, 0.867, 0.4132, -0.1669, 0.8952, 0.4132, -0.1669, 0.8952, 0.1463, -0.9892, 0.0, 0.1463, -0.9892, 0.0, 0.3339, -0.9426, 0.0, 0.3339, -0.9426, 0.0, 0.11, -0.7438, -0.6593, 0.11, -0.7438, -0.6592, 0.1787, -0.5877, -0.7891, 0.1787, -0.5877, -0.7891, -0.4133, 0.1669, -0.8952, -0.4132, 0.1669, -0.8952, -0.2671, 0.26, -0.9279, -0.2671, 0.26, -0.9279, -0.895, -0.4461, 0.0, -0.895, -0.4461, 0.0, -0.9641, -0.2656, 0.0, -0.9641, -0.2656, 0.0, -0.5368, -0.2986, 0.7891, -0.5368, -0.2986, 0.7891, -0.3236, 0.1271, 0.9376, -0.3236, 0.1271, 0.9376, 0.4132, -0.1669, 0.8952, 0.4132, -0.1669, 0.8952, 0.3728, 0.001502, 0.9279, 0.3728, 0.001508, 0.9279, 0.3339, -0.9426, 0.0, 0.3339, -0.9426, 0.0, 0.509, -0.8608, 0.0, 0.509, -0.8608, 0.0, 0.1787, -0.5877, -0.7891, 0.1787, -0.5877, -0.7891, 0.3211, -0.1333, -0.9376, 0.3211, -0.1333, -0.9376, -0.05371, 0.2342, -0.9707, -0.2671, 0.2601, -0.9279, 0.1093, 0.2706, -0.9565, -0.6761, 0.7368, 0.0, -0.6761, 0.7368, 0.0, -0.6761, 0.7368, 0.0, -0.3236, 0.1271, 0.9376, -0.08873, 0.1427, 0.9858, 0.1093, 0.2705, 0.9565, 0.2013, 0.1311, 0.9707, 0.3728, 0.001529, 0.9279, 0.1093, 0.2706, 0.9565, 0.9982, 0.06032, 0.0, 0.9982, 0.06032, 0.0, 0.9982, 0.06032, 0.0, 0.3211, -0.1334, -0.9376, 0.163, 0.04103, -0.9858, 0.1093, 0.2706, -0.9565, -0.4938, -0.07821, -0.866, -0.4938, -0.07822, -0.866, -0.4938, -0.07822, -0.866, -0.4938, -0.07819, -0.866, -0.4938, -0.07822, -0.866, -0.5097, 0.04751, -0.8591, -0.5097, 0.04751, -0.8591, -0.4938, -0.07822, -0.866, -0.5097, 0.04751, -0.8591, -0.5012, 0.1805, -0.8463, -0.505, 0.1633, -0.8475, -0.5097, 0.04751, -0.8591, -0.9877, -0.1564, 0.0, -0.9877, -0.1564, 0.0, -0.9877, -0.1564, 0.0, -0.9877, -0.1564, 0.0, -0.9877, -0.1564, 0.0, -0.9957, 0.0922, 0.0, -0.9957, 0.0922, 0.0, -0.9877, -0.1564, 0.0, -0.9957, 0.0922, 0.0, -0.9422, 0.3351, 0.0, -0.9422, 0.3351, 0.0, -0.9957, 0.0922, 0.0, -0.4938, -0.07822, 0.866, -0.4938, -0.07822, 0.866, -0.4938, -0.07822, 0.866, -0.4938, -0.07822, 0.866, -0.4938, -0.07822, 0.866, -0.5102, 0.05343, 0.8584, -0.5102, 0.05341, 0.8584, -0.4938, -0.07822, 0.866, -0.5102, 0.05343, 0.8584, -0.5088, 0.1693, 0.8441, -0.4999, 0.1838, 0.8464, -0.5102, 0.05341, 0.8584, 0.4939, 0.07821, 0.866, 0.4939, 0.07822, 0.866, 0.4939, 0.07822, 0.866, 0.4938, 0.07821, 0.866, 0.4939, 0.07822, 0.866, 0.5097, -0.04751, 0.859, 0.5097, -0.04749, 0.8591, 0.4939, 0.07822, 0.866, 0.5097, -0.04751, 0.859, 0.5086, -0.155, 0.847, 0.4967, -0.1749, 0.8501, 0.5097, -0.04749, 0.8591, 0.9877, 0.1564, 0.0, 0.9877, 0.1564, 0.0, 0.9877, 0.1564, 0.0, 0.9877, 0.1564, 0.0, 0.9877, 0.1564, 0.0, 0.9973, -0.07344, 0.0, 0.9973, -0.07344, 0.0, 0.9877, 0.1564, 0.0, 0.9973, -0.07344, 0.0, 0.9541, -0.2994, 0.0, 0.9541, -0.2994, 0.0, 0.9973, -0.07344, 0.0, 0.4939, 0.07822, -0.866, 0.4939, 0.07822, -0.866, 0.4939, 0.07822, -0.866, 0.4939, 0.07822, -0.866, 0.4939, 0.07822, -0.866, 0.5092, -0.04232, -0.8596, 0.5092, -0.04231, -0.8596, 0.4939, 0.07822, -0.866, 0.5092, -0.04232, -0.8596, 0.5027, -0.1703, -0.8476, 0.5061, -0.1538, -0.8486, 0.5092, -0.04231, -0.8596, -0.4912, -0.1413, -0.8595, -0.4941, -0.02764, -0.8689, -0.4941, -0.02766, -0.869, -0.4875, -0.1464, -0.8608, -0.4941, -0.02764, -0.8689, -0.4978, 0.02871, -0.8668, -0.4978, 0.02871, -0.8668, -0.4941, -0.02766, -0.869, -0.4978, 0.02871, -0.8668, -0.4991, -0.03054, -0.866, -0.4991, -0.03051, -0.866, -0.4978, 0.02871, -0.8668, -0.9596, -0.2814, 0.0, -0.9985, -0.05473, 0.0, -0.9985, -0.05473, 0.0, -0.9596, -0.2814, 0.0, -0.9985, -0.05473, 0.0, -0.9984, 0.05729, 0.0, -0.9984, 0.05729, 0.0, -0.9985, -0.05473, 0.0, -0.9984, 0.05729, 0.0, -0.9981, -0.06105, 0.0, -0.9981, -0.06105, 0.0, -0.9984, 0.05729, 0.0, -0.4886, -0.1497, 0.8596, -0.494, -0.03047, 0.8689, -0.494, -0.03044, 0.8689, -0.49, -0.1418, 0.8601, -0.494, -0.03047, 0.8689, -0.4978, 0.02771, 0.8668, -0.4978, 0.02775, 0.8668, -0.494, -0.03044, 0.8689, -0.4978, 0.02771, 0.8668, -0.4991, -0.03052, 0.866, -0.4991, -0.03052, 0.866, -0.4978, 0.02775, 0.8668, 0.489, 0.1541, 0.8586, 0.4939, 0.03333, 0.8689, 0.4939, 0.03331, 0.8689, 0.4889, 0.148, 0.8597, 0.4939, 0.03333, 0.8689, 0.4979, -0.02677, 0.8668, 0.4979, -0.02679, 0.8668, 0.4939, 0.03331, 0.8689, 0.4979, -0.02677, 0.8668, 0.4991, 0.03054, 0.866, 0.4991, 0.03052, 0.866, 0.4979, -0.02679, 0.8668, 0.9554, 0.2954, 0.0, 0.9978, 0.06582, 0.0, 0.9978, 0.06582, 0.0, 0.9554, 0.2954, 0.0, 0.9978, 0.06582, 0.0, 0.9986, -0.05349, 0.0, 0.9986, -0.05349, 0.0, 0.9978, 0.06582, 0.0, 0.9986, -0.05349, 0.0, 0.9981, 0.06105, 0.0, 0.9981, 0.06105, 0.0, 0.9986, -0.05349, 0.0, 0.4918, 0.1451, -0.8585, 0.494, 0.03045, -0.8689, 0.494, 0.03046, -0.8689, 0.488, 0.1533, -0.8593, 0.494, 0.03045, -0.8689, 0.4979, -0.02778, -0.8668, 0.4978, -0.02772, -0.8668, 0.494, 0.03046, -0.8689, 0.4979, -0.02778, -0.8668, 0.4991, 0.03052, -0.866, 0.4991, 0.03052, -0.866, 0.4978, -0.02772, -0.8668, -0.5151, -0.0872, -0.8527, -0.4979, 0.02229, -0.867, -0.4979, 0.02229, -0.867, -0.5198, -0.103, -0.8481, -0.4979, 0.02229, -0.867, -0.4917, 0.03866, -0.8699, -0.4917, 0.03866, -0.8699, -0.4979, 0.02229, -0.867, -0.4917, 0.03866, -0.8699, -0.4943, 0.02546, -0.8689, -0.4944, 0.02548, -0.8689, -0.4917, 0.03866, -0.8699, -0.9836, -0.1805, 0.0, -0.9988, 0.04852, 0.0, -0.9988, 0.04852, 0.0, -0.9836, -0.1805, 0.0, -0.9988, 0.04852, 0.0, -0.9969, 0.0786, 0.0, -0.9969, 0.0786, 0.0, -0.9988, 0.04852, 0.0, -0.9969, 0.0786, 0.0, -0.8944, -0.4472, 0.0, -0.8944, -0.4472, 0.0, -0.9969, 0.0786, 0.0, -0.522, -0.103, 0.8467, -0.4991, 0.01495, 0.8664, -0.4991, 0.01495, 0.8664, -0.5149, -0.08911, 0.8526, -0.4991, 0.01495, 0.8664, -0.4924, 0.03094, 0.8698, -0.4924, 0.03095, 0.8698, -0.4991, 0.01495, 0.8664, -0.4924, 0.03094, 0.8698, -0.5247, -0.3129, 0.7917, -0.5247, -0.3129, 0.7917, -0.4924, 0.03095, 0.8698, 0.5148, 0.1093, 0.8503, 0.5002, -0.008288, 0.8659, 0.5002, -0.008316, 0.8659, 0.5203, 0.09371, 0.8488, 0.5002, -0.008288, 0.8659, 0.493, -0.02358, 0.8697, 0.4929, -0.02358, 0.8697, 0.5002, -0.008316, 0.8659, 0.493, -0.02358, 0.8697, 0.4937, -0.0201, 0.8694, 0.4936, -0.02009, 0.8694, 0.4929, -0.02358, 0.8697, 0.9805, 0.1963, 0.0, 0.9998, -0.02064, 0.0, 0.9998, -0.02064, 0.0, 0.9805, 0.1963, 0.0, 0.9998, -0.02064, 0.0, 0.9988, -0.04796, 0.0, 0.9988, -0.04796, 0.0, 0.9998, -0.02064, 0.0, 0.9988, -0.04796, 0.0, 0.9898, 0.1425, 0.0, 0.9898, 0.1425, 0.0, 0.9988, -0.04796, 0.0, 0.5225, 0.09308, -0.8476, 0.4991, -0.01496, -0.8664, 0.4991, -0.01495, -0.8664, 0.5149, 0.1075, -0.8505, 0.4991, -0.01496, -0.8664, 0.4925, -0.03095, -0.8698, 0.4925, -0.03094, -0.8698, 0.4991, -0.01495, -0.8664, 0.4925, -0.03095, -0.8698, 0.4968, 0.06564, -0.8654, 0.4968, 0.06564, -0.8654, 0.4925, -0.03094, -0.8698, -0.4955, 0.03954, -0.8677, -0.4958, 0.06995, -0.8656, -0.4958, 0.06995, -0.8656, -0.4963, 0.04259, -0.8671, -0.4958, 0.06995, -0.8656, -0.497, 0.03728, -0.8669, -0.497, 0.03728, -0.8669, -0.4958, 0.06995, -0.8656, -0.497, 0.03728, -0.8669, -0.4993, -0.02616, -0.866, -0.4993, -0.02617, -0.866, -0.497, 0.03728, -0.8669, -0.9969, 0.07846, 0.0, -0.9902, 0.1395, 0.0, -0.9902, 0.1395, 0.0, -0.9969, 0.07846, 0.0, -0.9902, 0.1395, 0.0, -0.9972, 0.07445, 0.0, -0.9972, 0.07445, 0.0, -0.9902, 0.1395, 0.0, -0.9972, 0.07445, 0.0, -0.9986, -0.05234, 0.0, -0.9986, -0.05234, 0.0, -0.9972, 0.07445, 0.0, -0.4963, 0.04186, 0.8672, -0.4959, 0.06881, 0.8656, -0.4959, 0.06882, 0.8656, -0.495, 0.03945, 0.868, -0.4959, 0.06881, 0.8656, -0.4971, 0.03617, 0.8669, -0.4971, 0.03616, 0.8669, -0.4959, 0.06882, 0.8656, -0.4971, 0.03617, 0.8669, -0.4993, -0.02617, 0.866, -0.4993, -0.02617, 0.866, -0.4971, 0.03616, 0.8669, 0.4954, -0.03788, 0.8679, 0.496, -0.06777, 0.8657, 0.496, -0.06775, 0.8657, 0.4966, -0.03546, 0.8672, 0.496, -0.06777, 0.8657, 0.4972, -0.03508, 0.8669, 0.4972, -0.03511, 0.8669, 0.496, -0.06775, 0.8657, 0.4972, -0.03508, 0.8669, 0.4993, 0.02615, 0.866, 0.4993, 0.02618, 0.866, 0.4972, -0.03511, 0.8669, 0.9969, -0.07846, 0.0, 0.9908, -0.1352, 0.0, 0.9908, -0.1352, 0.0, 0.9969, -0.07846, 0.0, 0.9908, -0.1352, 0.0, 0.9975, -0.07011, 0.0, 0.9975, -0.07011, 0.0, 0.9908, -0.1352, 0.0, 0.9975, -0.07011, 0.0, 0.9986, 0.05233, 0.0, 0.9986, 0.05233, 0.0, 0.9975, -0.07011, 0.0, 0.4966, -0.03623, -0.8672, 0.4959, -0.06881, -0.8656, 0.4959, -0.06882, -0.8656, 0.4948, -0.0378, -0.8682, 0.4959, -0.06881, -0.8656, 0.4971, -0.03618, -0.8669, 0.4971, -0.03618, -0.867, 0.4959, -0.06882, -0.8656, 0.4971, -0.03618, -0.8669, 0.4993, 0.02617, -0.866, 0.4993, 0.02617, -0.866, 0.4971, -0.03618, -0.867, -0.4949, 0.08493, -0.8648, -0.4949, 0.08494, -0.8648, -0.4333, 0.104, -0.8952, -0.4333, 0.104, -0.8952, -0.6935, -0.7205, 0.0, -0.6935, -0.7205, 0.0, -0.8192, -0.5735, 0.0, -0.8192, -0.5735, 0.0, -0.5397, -0.2571, 0.8017, -0.5397, -0.2572, 0.8016, -0.4868, -0.3747, 0.7891, -0.4868, -0.3747, 0.7891, 0.4948, -0.08557, 0.8648, 0.4949, -0.08555, 0.8648, 0.4333, -0.104, 0.8952, 0.4334, -0.1041, 0.8952, 0.2909, -0.9568, 0.0, 0.2909, -0.9568, 0.0, 0.4695, -0.8829, 0.0, 0.4695, -0.8829, 0.0, 0.2187, -0.7194, -0.6592, 0.2187, -0.7194, -0.6592, 0.2637, -0.5548, -0.7891, 0.2636, -0.5548, -0.7891, -0.4333, 0.104, -0.8952, -0.4333, 0.104, -0.8952, -0.3026, 0.2177, -0.9279, -0.3026, 0.2177, -0.9279, -0.8192, -0.5735, 0.0, -0.8192, -0.5735, 0.0, -0.9143, -0.4051, 0.0, -0.9143, -0.4051, 0.0, -0.4868, -0.3747, 0.7891, -0.4868, -0.3747, 0.7891, -0.3388, 0.07791, 0.9376, -0.3388, 0.07791, 0.9376, 0.4334, -0.1041, 0.8952, 0.4333, -0.104, 0.8952, 0.3685, 0.05659, 0.9279, 0.3684, 0.05659, 0.9279, 0.4695, -0.8829, 0.0, 0.4695, -0.8829, 0.0, 0.6307, -0.7761, 0.0, 0.6307, -0.7761, 0.0, 0.2636, -0.5548, -0.7891, 0.2637, -0.5548, -0.7891, 0.3373, -0.08441, -0.9376, 0.3373, -0.08442, -0.9376, -0.08774, 0.2236, -0.9707, -0.3026, 0.2177, -0.9279, 0.06813, 0.2837, -0.9565, -0.7776, 0.6287, 0.0, -0.7776, 0.6287, 0.0, -0.7776, 0.6287, 0.0, -0.3388, 0.07788, 0.9376, -0.1089, 0.128, 0.9858, 0.06813, 0.2837, 0.9565, 0.1797, 0.1594, 0.9707, 0.3685, 0.05661, 0.9279, 0.0681, 0.2837, 0.9565, 0.9783, 0.2072, 0.0, 0.9783, 0.2072, 0.0, 0.9783, 0.2072, 0.0, 0.3373, -0.08443, -0.9376, 0.1551, 0.06466, -0.9858, 0.0681, 0.2837, -0.9565, -0.4901, 0.08992, -0.867, -0.501, -0.05139, -0.8639, -0.5011, -0.05135, -0.8639, -0.49, 0.09222, -0.8668, -0.501, -0.05139, -0.8639, -0.5054, -0.06966, -0.8601, -0.5054, -0.06967, -0.8601, -0.5011, -0.05135, -0.8639, -0.5054, -0.06966, -0.8601, -0.4949, 0.08494, -0.8648, -0.4949, 0.08493, -0.8648, -0.5054, -0.06967, -0.8601, -0.9838, 0.1792, 0.0, -0.9957, -0.09242, 0.0, -0.9957, -0.09242, 0.0, -0.9838, 0.1792, 0.0, -0.9957, -0.09242, 0.0, -0.9915, -0.1298, 0.0, -0.9915, -0.1298, 0.0, -0.9957, -0.09242, 0.0, -0.9915, -0.1298, 0.0, -0.9945, 0.1048, 0.0, -0.9945, 0.1048, 0.0, -0.9915, -0.1298, 0.0, -0.4903, 0.09107, 0.8668, -0.501, -0.04938, 0.864, -0.501, -0.04942, 0.864, -0.4893, 0.0897, 0.8675, -0.501, -0.04938, 0.864, -0.5054, -0.06708, 0.8603, -0.5054, -0.06708, 0.8603, -0.501, -0.04942, 0.864, -0.5054, -0.06708, 0.8603, -0.5397, -0.2572, 0.8016, -0.5397, -0.2571, 0.8017, -0.5054, -0.06708, 0.8603, 0.4904, -0.08679, 0.8672, 0.501, 0.04752, 0.8641, 0.501, 0.04755, 0.8641, 0.491, -0.08494, 0.867, 0.501, 0.04752, 0.8641, 0.5054, 0.06457, 0.8605, 0.5054, 0.06453, 0.8605, 0.501, 0.04755, 0.8641, 0.5054, 0.06457, 0.8605, 0.4949, -0.08555, 0.8648, 0.4948, -0.08557, 0.8648, 0.5054, 0.06453, 0.8605, 0.9843, -0.1766, 0.0, 0.9963, 0.08591, 0.0, 0.9963, 0.08591, 0.0, 0.9843, -0.1766, 0.0, 0.9963, 0.08591, 0.0, 0.9927, 0.1207, 0.0, 0.9927, 0.1207, 0.0, 0.9963, 0.08591, 0.0, 0.9927, 0.1207, 0.0, 0.9942, -0.1073, 0.0, 0.9942, -0.1073, 0.0, 0.9927, 0.1207, 0.0, 0.4909, -0.08611, -0.8669, 0.501, 0.04943, -0.864, 0.501, 0.04941, -0.864, 0.4896, -0.08661, -0.8676, 0.501, 0.04943, -0.864, 0.5054, 0.06707, -0.8603, 0.5054, 0.06707, -0.8603, 0.501, 0.04941, -0.864, 0.5054, 0.06707, -0.8603, 0.503, -0.05361, -0.8626, 0.503, -0.05361, -0.8626, 0.5054, 0.06707, -0.8603, -0.4797, -0.2154, -0.8506, -0.4822, -0.06201, -0.8739, -0.4822, -0.06206, -0.8739, -0.4615, -0.2297, -0.8569, -0.4822, -0.06201, -0.8739, -0.4775, 0.1427, -0.867, -0.4776, 0.1427, -0.8669, -0.4822, -0.06206, -0.8739, -0.9025, -0.4306, 0.0, -0.9923, -0.1239, 0.0, -0.9923, -0.1239, 0.0, -0.9025, -0.4306, 0.0, -0.9923, -0.1239, 0.0, -0.9807, 0.1954, 0.0, -0.9807, 0.1954, 0.0, -0.9923, -0.1239, 0.0, -0.4623, -0.2383, 0.8541, -0.4814, -0.0671, 0.8739, -0.4814, -0.06712, 0.8739, -0.4763, -0.2158, 0.8524, -0.4814, -0.0671, 0.8739, -0.5696, -0.1898, 0.7997, -0.5696, -0.1898, 0.7997, -0.4814, -0.06712, 0.8739, 0.4641, 0.2575, 0.8475, 0.4805, 0.07261, 0.874, 0.4805, 0.0726, 0.874, 0.4714, 0.2358, 0.8498, 0.4805, 0.07261, 0.874, 0.4778, -0.1416, 0.867, 0.4778, -0.1416, 0.867, 0.4805, 0.0726, 0.874, 0.8862, 0.4634, 0.0, 0.9895, 0.1443, 0.0, 0.9895, 0.1443, 0.0, 0.8862, 0.4634, 0.0, 0.9895, 0.1443, 0.0, 0.9816, -0.1911, 0.0, 0.9816, -0.1911, 0.0, 0.9895, 0.1443, 0.0, 0.4799, 0.2291, -0.8469, 0.4814, 0.0671, -0.8739, 0.4814, 0.06711, -0.8739, 0.4614, 0.2552, -0.8497, 0.4814, 0.0671, -0.8739, 0.4906, -0.09666, -0.866, 0.4907, -0.09666, -0.866, 0.4814, 0.06711, -0.8739])] * 3)])

# ---- objects
ob_mesh = bpy.data.objects.new('Mesh', me_untitled)

# ---- transforms, parenting, visibility, modifiers, constraints
ob_mesh.location = (0.0, 0.0, 0.0)
ob_mesh.rotation_euler = (1.571, -0.0, 0.0)
ob_mesh.scale = (0.01, 0.01, 0.01)
ob_mesh.color = (0.8, 0.8, 0.8, 1.0)
ob_mesh.lineart.crease_threshold = 0.0

# ---- collection membership
col_collection_1.objects.link(ob_mesh)

# ---- scene / render settings (as saved in the file)
scene.frame_start = 1; scene.frame_end = 250; scene.frame_set(1)
scene.render.engine = 'BLENDER_EEVEE_NEXT'
scene.render.resolution_percentage = 50
scene.render.dither_intensity = 0.0
scene.render.bake_margin = 2
scene.cycles.use_denoising = False
scene.cycles.samples = 128
scene.cycles.sampling_pattern = 'TABULATED_SOBOL'
scene.cycles.use_adaptive_sampling = False
scene.cycles.use_light_tree = False
scene.cycles.blur_glossy = 0.0
scene.cycles.sample_clamp_indirect = 0.0
scene.view_settings.view_transform = 'Standard'
bpy.context.view_layer.update()

# ---- added for rendering (the .blend has no active camera and no usable light): camera, sun
cam_auto = bpy.data.cameras.new('AutoCamera')
cam_auto.lens = 50.0
cam_auto.sensor_width = 36.0
cam_auto.clip_end = 1000.0
ob_auto_camera = bpy.data.objects.new('AutoCamera', cam_auto)
scene.collection.objects.link(ob_auto_camera)
ob_auto_camera.location = (0.991508, -1.19785, 1.6059)
ob_auto_camera.rotation_euler = (1.09748, -7.21219e-08, 0.694738)
scene.camera = ob_auto_camera
light_auto_sun = bpy.data.lights.new('AutoSun', 'SUN')
light_auto_sun.energy = 3.0
light_auto_sun.angle = 0.0523599
ob_auto_sun = bpy.data.objects.new('AutoSun', light_auto_sun)
scene.collection.objects.link(ob_auto_sun)
ob_auto_sun.rotation_euler = (0.872665, 0.174533, 0.523599)
bpy.context.view_layer.update()
